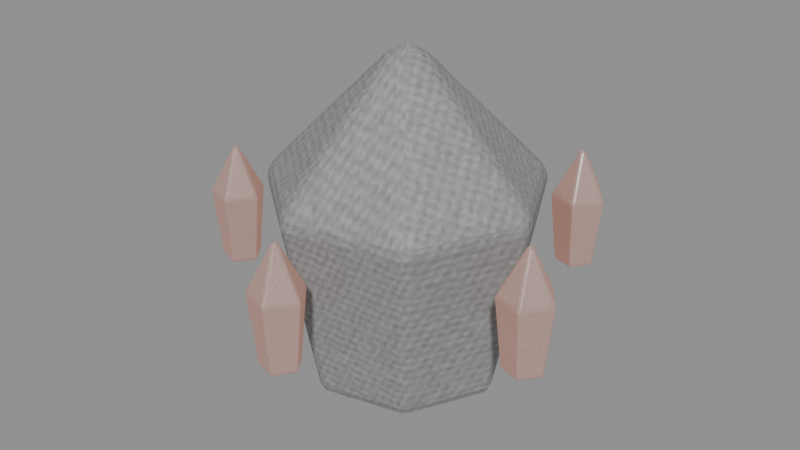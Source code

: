 # Source: deep-fracture-creature-AnnoyanceWisp-fire.blend  (saved by Blender 5.0.118; exported with 4.5.12 LTS)
import bpy
from mathutils import Matrix  # noqa: F401  (used for matrix-valued properties, if any)

bpy.ops.wm.read_factory_settings(use_empty=True)
scene = bpy.context.scene
scene.name = 'Scene'

# ---- images (referenced by path relative to the original .blend; pixels are not part of the script)
import os
ASSET_DIR = os.environ.get("B2B_ASSET_DIR", "")  # directory of the original .blend (textures are referenced by path, not embedded)
HERE = os.path.dirname(os.path.abspath(__file__))  # packed textures are extracted next to this script under _unpacked/

def load_image(name, relpath, width, height, colorspace="sRGB"):
    """Load a texture the original file referenced (path relative to the .blend, or extracted next to this script)."""
    p = next((c for c in (os.path.join(HERE, relpath), os.path.join(ASSET_DIR, relpath)) if relpath and os.path.exists(c)), "")
    if p:
        img = bpy.data.images.load(p, check_existing=True)
        img.name = name
    else:  # same state as the original file: an image datablock whose file is absent (Cycles renders it pink)
        img = bpy.data.images.new(name, width, height)
        img.source = "FILE"
        img.filepath = "//" + (relpath or name)
    img.colorspace_settings.name = colorspace
    return img
img_creature_crystal = load_image('creature-crystal', '_unpacked/1f5e6f068974e3e8.3cb11d8b.png', 256, 256, 'sRGB')
img_creature_carapace = load_image('creature-carapace', '_unpacked/e0dd5b7b13f07f56.a38ddbaa.png', 256, 256, 'sRGB')

# ---- materials (node trees are filled in below, after node groups)
mat_export_source_crystal = bpy.data.materials.new('export-source.crystal')
mat_export_source_crystal.use_backface_culling = True
mat_export_source_001_carapace = bpy.data.materials.new('export-source.001.carapace')
mat_export_source_001_carapace.use_backface_culling = True
mat_export_source_002_crystal = bpy.data.materials.new('export-source.002.crystal')
mat_export_source_002_crystal.use_backface_culling = True

# ---- material node trees
mat_export_source_crystal.use_nodes = True; mat_export_source_crystal.node_tree.nodes.clear()
_N = mat_export_source_crystal.node_tree.nodes; _L = mat_export_source_crystal.node_tree.links
n0 = _N.new('ShaderNodeBsdfPrincipled'); n0.name = 'Principled BSDF'; n0.location = (-200, 100)
n0.inputs[1].default_value = 0.18
n0.inputs[2].default_value = 0.24
n0.inputs[27].default_value = (1.379, 1.081, 1.014, 1.0)
n0.inputs[28].default_value = 0.28
n1 = _N.new('ShaderNodeOutputMaterial'); n1.name = 'Material Output'; n1.location = (200, 100)
n2 = _N.new('ShaderNodeTexImage'); n2.name = 'Image Texture'; n2.location = (0, 0)
n2.image = img_creature_crystal
_L.new(n0.outputs[0], n1.inputs[0])
_L.new(n2.outputs[0], n0.inputs[0])
n1.is_active_output = True
mat_export_source_001_carapace.use_nodes = True; mat_export_source_001_carapace.node_tree.nodes.clear()
_N = mat_export_source_001_carapace.node_tree.nodes; _L = mat_export_source_001_carapace.node_tree.links
n0 = _N.new('ShaderNodeBsdfPrincipled'); n0.name = 'Principled BSDF'; n0.location = (-200, 100)
n0.inputs[1].default_value = 0.12
n0.inputs[2].default_value = 0.78
n0.inputs[27].default_value = (0.2375, 0.06, 0.02, 1.0)
n1 = _N.new('ShaderNodeOutputMaterial'); n1.name = 'Material Output'; n1.location = (200, 100)
n2 = _N.new('ShaderNodeTexImage'); n2.name = 'Image Texture'; n2.location = (0, 0)
n2.image = img_creature_carapace
_L.new(n0.outputs[0], n1.inputs[0])
_L.new(n2.outputs[0], n0.inputs[0])
n1.is_active_output = True
mat_export_source_002_crystal.use_nodes = True; mat_export_source_002_crystal.node_tree.nodes.clear()
_N = mat_export_source_002_crystal.node_tree.nodes; _L = mat_export_source_002_crystal.node_tree.links
n0 = _N.new('ShaderNodeBsdfPrincipled'); n0.name = 'Principled BSDF'; n0.location = (-200, 100)
n0.inputs[1].default_value = 0.18
n0.inputs[2].default_value = 0.24
n0.inputs[27].default_value = (0.76, 0.192, 0.064, 1.0)
n0.inputs[28].default_value = 0.28
n1 = _N.new('ShaderNodeOutputMaterial'); n1.name = 'Material Output'; n1.location = (200, 100)
n2 = _N.new('ShaderNodeTexImage'); n2.name = 'Image Texture'; n2.location = (0, 0)
n2.image = img_creature_crystal
_L.new(n0.outputs[0], n1.inputs[0])
_L.new(n2.outputs[0], n0.inputs[0])
n1.is_active_output = True

# ---- meshes
me_motion_core = bpy.data.meshes.new('motion-core')
me_motion_core.from_pydata([(0.1475, -1.49e-08, -0.3132), (0.08787, -0.1238, -0.3132), (-0.04614, -0.1544, -0.3132), (-0.1536, -0.06873, -0.3132), (-0.1536, 0.06873, -0.3132), (-0.04614, 0.1544, -0.3132), (0.08787, 0.1238, -0.3132), (0.2091, -1.49e-08, 0.0638), (0.1263, -0.172, 0.0638), (-0.05985, -0.2145, 0.0638), (-0.2091, -0.09545, 0.0638), (-0.2091, 0.09545, 0.0638), (-0.05985, 0.2145, 0.0638), (0.1263, 0.172, 0.0638), (-0.01089, -1.49e-08, 0.3422), (-0.01089, -1.49e-08, -0.3422)], [], [(15, 0, 1), (0, 7, 1), (1, 7, 8), (7, 14, 8), (15, 1, 2), (1, 8, 2), (2, 8, 9), (8, 14, 9), (15, 2, 3), (2, 9, 3), (3, 9, 10), (9, 14, 10), (15, 3, 4), (3, 10, 4), (4, 10, 11), (10, 14, 11), (15, 4, 5), (4, 11, 5), (5, 11, 12), (11, 14, 12), (15, 5, 6), (5, 12, 6), (6, 12, 13), (12, 14, 13), (15, 6, 0), (6, 13, 0), (0, 13, 7), (13, 14, 7)])
_uv = me_motion_core.uv_layers.new(name='UVMap')
_uv.uv.foreach_set('vector', [0.5144, 0.6889, 0.4844, 0.82, 0.3932, 0.7472, 0.05488, 0.55, 0.003899, 0.2317, 0.1276, 0.5367, 0.1276, 0.5367, 0.003899, 0.2317, 0.1049, 0.2132, 0.2526, 0.7278, 0.003899, 0.5578, 0.2827, 0.6065, 0.5144, 0.6889, 0.3932, 0.7472, 0.3932, 0.6306, 0.1276, 0.5367, 0.1049, 0.2132, 0.2443, 0.5367, 0.2443, 0.5367, 0.1049, 0.2132, 0.267, 0.2132, 0.1049, 0.2132, 0.186, 0.003899, 0.267, 0.2132, 0.5144, 0.6889, 0.3932, 0.6306, 0.4844, 0.5578, 0.2443, 0.5367, 0.267, 0.2132, 0.3171, 0.55, 0.3171, 0.55, 0.267, 0.2132, 0.3681, 0.2317, 0.267, 0.2132, 0.186, 0.003899, 0.3681, 0.2317, 0.5144, 0.6889, 0.4844, 0.5578, 0.5982, 0.5838, 0.4268, 0.55, 0.3759, 0.2317, 0.4996, 0.5367, 0.4996, 0.5367, 0.3759, 0.2317, 0.4769, 0.2132, 0.3759, 0.2317, 0.5579, 0.003899, 0.4769, 0.2132, 0.5144, 0.6889, 0.5982, 0.5838, 0.6488, 0.6889, 0.4996, 0.5367, 0.4769, 0.2132, 0.6163, 0.5367, 0.6163, 0.5367, 0.4769, 0.2132, 0.639, 0.2132, 0.4769, 0.2132, 0.5579, 0.003899, 0.639, 0.2132, 0.5144, 0.6889, 0.6488, 0.6889, 0.5982, 0.794, 0.6163, 0.5367, 0.639, 0.2132, 0.689, 0.55, 0.689, 0.55, 0.639, 0.2132, 0.74, 0.2317, 0.003899, 0.8408, 0.003899, 0.5578, 0.1285, 0.832, 0.5144, 0.6889, 0.5982, 0.794, 0.4844, 0.82, 0.2961, 0.9961, 0.1285, 0.832, 0.3854, 0.921, 0.3854, 0.921, 0.1285, 0.832, 0.2526, 0.7278, 0.1285, 0.832, 0.003899, 0.5578, 0.2526, 0.7278])
me_motion_core.materials.append(mat_export_source_crystal)
me_motion_core.update()
me_shell = bpy.data.meshes.new('shell')
me_shell.from_pydata([(0.2548, -1.49e-08, -0.4428), (0.1518, -0.2139, -0.4428), (-0.0797, -0.2667, -0.4428), (-0.2653, -0.1187, -0.4428), (-0.2653, 0.1187, -0.4428), (-0.0797, 0.2667, -0.4428), (0.1518, 0.2139, -0.4428), (0.3612, -1.49e-08, 0.0902), (0.2181, -0.2971, 0.0902), (-0.1034, -0.3705, 0.0902), (-0.3612, -0.1649, 0.0902), (-0.3612, 0.1649, 0.0902), (-0.1034, 0.3705, 0.0902), (0.2181, 0.2971, 0.0902), (-0.01882, -1.49e-08, 0.4838), (-0.01882, -1.49e-08, -0.4838)], [], [(15, 0, 1), (0, 7, 1), (1, 7, 8), (7, 14, 8), (15, 1, 2), (1, 8, 2), (2, 8, 9), (8, 14, 9), (15, 2, 3), (2, 9, 3), (3, 9, 10), (9, 14, 10), (15, 3, 4), (3, 10, 4), (4, 10, 11), (10, 14, 11), (15, 4, 5), (4, 11, 5), (5, 11, 12), (11, 14, 12), (15, 5, 6), (5, 12, 6), (6, 12, 13), (12, 14, 13), (15, 6, 0), (6, 13, 0), (0, 13, 7), (13, 14, 7)])
_uv = me_shell.uv_layers.new(name='UVMap')
_uv.uv.foreach_set('vector', [0.1503, 0.636, 0.05926, 0.5219, 0.1827, 0.4937, 0.05964, 0.4851, 0.004301, 0.203, 0.1386, 0.4675, 0.1386, 0.4675, 0.004301, 0.203, 0.114, 0.1786, 0.6773, 0.1453, 0.4218, 0.004301, 0.6946, 0.004301, 0.1503, 0.636, 0.1827, 0.4937, 0.2818, 0.5727, 0.1386, 0.4675, 0.114, 0.1786, 0.2653, 0.4675, 0.2653, 0.4675, 0.114, 0.1786, 0.2899, 0.1786, 0.114, 0.1786, 0.2019, 0.004301, 0.2899, 0.1786, 0.1503, 0.636, 0.2818, 0.5727, 0.2818, 0.6993, 0.2653, 0.4675, 0.2899, 0.1786, 0.3442, 0.4851, 0.3442, 0.4851, 0.2899, 0.1786, 0.3996, 0.203, 0.7232, 0.6757, 0.7232, 0.4029, 0.8642, 0.6584, 0.1503, 0.636, 0.2818, 0.6993, 0.1827, 0.7783, 0.7146, 0.7293, 0.4325, 0.7846, 0.6971, 0.6503, 0.6971, 0.6503, 0.4325, 0.7846, 0.4082, 0.6749, 0.8642, 0.6584, 0.7232, 0.4029, 0.9855, 0.531, 0.1503, 0.636, 0.1827, 0.7783, 0.05926, 0.7501, 0.6971, 0.6503, 0.4082, 0.6749, 0.6971, 0.5236, 0.6971, 0.5236, 0.4082, 0.6749, 0.4082, 0.499, 0.9855, 0.531, 0.7232, 0.4029, 0.9957, 0.3893, 0.1503, 0.636, 0.05926, 0.7501, 0.004301, 0.636, 0.6971, 0.5236, 0.4082, 0.499, 0.7146, 0.4446, 0.7146, 0.4446, 0.4082, 0.499, 0.4325, 0.3893, 0.4082, 0.2768, 0.4218, 0.004301, 0.5499, 0.2666, 0.1503, 0.636, 0.004301, 0.636, 0.05926, 0.5219, 0.6925, 0.3807, 0.5499, 0.2666, 0.7842, 0.2934, 0.7842, 0.2934, 0.5499, 0.2666, 0.6773, 0.1453, 0.5499, 0.2666, 0.4218, 0.004301, 0.6773, 0.1453])
me_shell.materials.append(mat_export_source_001_carapace)
me_shell.update()
me_orbit_shard_0 = bpy.data.meshes.new('orbit-shard-0')
me_orbit_shard_0.from_pydata([(0.04684, 7.451e-09, -0.162), (0.009525, -0.05136, -0.162), (-0.05085, -0.03174, -0.162), (-0.05085, 0.03174, -0.162), (0.009525, 0.05136, -0.162), (0.06784, 7.451e-09, 0.033), (0.01601, -0.07133, 0.033), (-0.06784, -0.04408, 0.033), (-0.06784, 0.04408, 0.033), (0.01601, 0.07133, 0.033), (-0.007162, 7.451e-09, 0.177), (-0.007162, 7.451e-09, -0.177)], [], [(11, 0, 1), (0, 5, 1), (1, 5, 6), (5, 10, 6), (11, 1, 2), (1, 6, 2), (2, 6, 7), (6, 10, 7), (11, 2, 3), (2, 7, 3), (3, 7, 8), (7, 10, 8), (11, 3, 4), (3, 8, 4), (4, 8, 9), (8, 10, 9), (11, 4, 0), (4, 9, 0), (0, 9, 5), (9, 10, 5)])
_uv = me_orbit_shard_0.uv_layers.new(name='UVMap')
_uv.uv.foreach_set('vector', [0.1034, 0.86, 0.2118, 0.86, 0.1329, 0.9704, 0.2317, 0.7392, 0.2052, 0.3236, 0.3683, 0.7392, 0.3683, 0.7392, 0.2052, 0.3236, 0.3948, 0.3236, 0.2052, 0.3236, 0.3, 0.005197, 0.3948, 0.3236, 0.1034, 0.86, 0.1329, 0.9704, 0.005197, 0.9282, 0.8317, 0.7392, 0.8052, 0.3236, 0.9683, 0.7392, 0.9683, 0.7392, 0.8052, 0.3236, 0.9948, 0.3236, 0.8052, 0.3236, 0.9, 0.005197, 0.9948, 0.3236, 0.1034, 0.86, 0.005197, 0.9282, 0.005197, 0.7917, 0.03174, 0.7392, 0.005197, 0.3236, 0.1683, 0.7392, 0.1683, 0.7392, 0.005197, 0.3236, 0.1948, 0.3236, 0.005197, 0.3236, 0.1, 0.005197, 0.1948, 0.3236, 0.1034, 0.86, 0.005197, 0.7917, 0.1329, 0.7495, 0.6317, 0.7392, 0.6052, 0.3236, 0.7683, 0.7392, 0.7683, 0.7392, 0.6052, 0.3236, 0.7948, 0.3236, 0.6052, 0.3236, 0.7, 0.005197, 0.7948, 0.3236, 0.1034, 0.86, 0.1329, 0.7495, 0.2118, 0.86, 0.4317, 0.7392, 0.4052, 0.3236, 0.5683, 0.7392, 0.5683, 0.7392, 0.4052, 0.3236, 0.5948, 0.3236, 0.4052, 0.3236, 0.5, 0.005197, 0.5948, 0.3236])
me_orbit_shard_0.materials.append(mat_export_source_002_crystal)
me_orbit_shard_0.update()
me_orbit_shard_1 = bpy.data.meshes.new('orbit-shard-1')
me_orbit_shard_1.from_pydata([(0.04684, 1.49e-08, -0.162), (0.009525, -0.05136, -0.162), (-0.05085, -0.03174, -0.162), (-0.05085, 0.03174, -0.162), (0.009525, 0.05136, -0.162), (0.06784, 1.49e-08, 0.033), (0.01601, -0.07133, 0.033), (-0.06784, -0.04408, 0.033), (-0.06784, 0.04408, 0.033), (0.01601, 0.07133, 0.033), (-0.007162, 1.49e-08, 0.177), (-0.007162, 1.49e-08, -0.177)], [], [(11, 0, 1), (0, 5, 1), (1, 5, 6), (5, 10, 6), (11, 1, 2), (1, 6, 2), (2, 6, 7), (6, 10, 7), (11, 2, 3), (2, 7, 3), (3, 7, 8), (7, 10, 8), (11, 3, 4), (3, 8, 4), (4, 8, 9), (8, 10, 9), (11, 4, 0), (4, 9, 0), (0, 9, 5), (9, 10, 5)])
_uv = me_orbit_shard_1.uv_layers.new(name='UVMap')
_uv.uv.foreach_set('vector', [0.1135, 0.86, 0.0841, 0.9704, 0.005197, 0.86, 0.03174, 0.7392, 0.005197, 0.3236, 0.1683, 0.7392, 0.1683, 0.7392, 0.005197, 0.3236, 0.1948, 0.3236, 0.005197, 0.3236, 0.1, 0.005197, 0.1948, 0.3236, 0.1135, 0.86, 0.005197, 0.86, 0.0841, 0.7495, 0.2317, 0.7392, 0.2052, 0.3236, 0.3683, 0.7392, 0.3683, 0.7392, 0.2052, 0.3236, 0.3948, 0.3236, 0.2052, 0.3236, 0.3, 0.005197, 0.3948, 0.3236, 0.1135, 0.86, 0.0841, 0.7495, 0.2118, 0.7917, 0.8317, 0.7392, 0.8052, 0.3236, 0.9683, 0.7392, 0.9683, 0.7392, 0.8052, 0.3236, 0.9948, 0.3236, 0.8052, 0.3236, 0.9, 0.005197, 0.9948, 0.3236, 0.1135, 0.86, 0.2118, 0.7917, 0.2118, 0.9282, 0.4317, 0.7392, 0.4052, 0.3236, 0.5683, 0.7392, 0.5683, 0.7392, 0.4052, 0.3236, 0.5948, 0.3236, 0.4052, 0.3236, 0.5, 0.005197, 0.5948, 0.3236, 0.1135, 0.86, 0.2118, 0.9282, 0.0841, 0.9704, 0.6317, 0.7392, 0.6052, 0.3236, 0.7683, 0.7392, 0.7683, 0.7392, 0.6052, 0.3236, 0.7948, 0.3236, 0.6052, 0.3236, 0.7, 0.005197, 0.7948, 0.3236])
me_orbit_shard_1.materials.append(mat_export_source_002_crystal)
me_orbit_shard_1.update()
me_orbit_shard_2 = bpy.data.meshes.new('orbit-shard-2')
me_orbit_shard_2.from_pydata([(0.04684, 7.451e-09, -0.162), (0.009525, -0.05136, -0.162), (-0.05085, -0.03174, -0.162), (-0.05085, 0.03174, -0.162), (0.009525, 0.05136, -0.162), (0.06784, 7.451e-09, 0.033), (0.01601, -0.07133, 0.033), (-0.06784, -0.04408, 0.033), (-0.06784, 0.04408, 0.033), (0.01601, 0.07133, 0.033), (-0.007162, 7.451e-09, 0.177), (-0.007162, 7.451e-09, -0.177)], [], [(11, 0, 1), (0, 5, 1), (1, 5, 6), (5, 10, 6), (11, 1, 2), (1, 6, 2), (2, 6, 7), (6, 10, 7), (11, 2, 3), (2, 7, 3), (3, 7, 8), (7, 10, 8), (11, 3, 4), (3, 8, 4), (4, 8, 9), (8, 10, 9), (11, 4, 0), (4, 9, 0), (0, 9, 5), (9, 10, 5)])
_uv = me_orbit_shard_2.uv_layers.new(name='UVMap')
_uv.uv.foreach_set('vector', [0.1008, 0.8643, 0.005197, 0.7924, 0.1348, 0.7495, 0.6317, 0.7392, 0.6052, 0.3236, 0.7683, 0.7392, 0.7683, 0.7392, 0.6052, 0.3236, 0.7948, 0.3236, 0.6052, 0.3236, 0.7, 0.005197, 0.7948, 0.3236, 0.1008, 0.8643, 0.1348, 0.7495, 0.2149, 0.8575, 0.03174, 0.7392, 0.005197, 0.3236, 0.1683, 0.7392, 0.1683, 0.7392, 0.005197, 0.3236, 0.1948, 0.3236, 0.005197, 0.3236, 0.1, 0.005197, 0.1948, 0.3236, 0.1008, 0.8643, 0.2149, 0.8575, 0.1348, 0.9671, 0.2317, 0.7392, 0.2052, 0.3236, 0.3683, 0.7392, 0.3683, 0.7392, 0.2052, 0.3236, 0.3948, 0.3236, 0.2052, 0.3236, 0.3, 0.005197, 0.3948, 0.3236, 0.1008, 0.8643, 0.1348, 0.9671, 0.005197, 0.9268, 0.8317, 0.7392, 0.8052, 0.3236, 0.9683, 0.7392, 0.9683, 0.7392, 0.8052, 0.3236, 0.9948, 0.3236, 0.8052, 0.3236, 0.9, 0.005197, 0.9948, 0.3236, 0.1008, 0.8643, 0.005197, 0.9268, 0.005197, 0.7924, 0.4317, 0.7392, 0.4052, 0.3236, 0.5683, 0.7392, 0.5683, 0.7392, 0.4052, 0.3236, 0.5948, 0.3236, 0.4052, 0.3236, 0.5, 0.005197, 0.5948, 0.3236])
me_orbit_shard_2.materials.append(mat_export_source_002_crystal)
me_orbit_shard_2.update()
me_orbit_shard_3 = bpy.data.meshes.new('orbit-shard-3')
me_orbit_shard_3.from_pydata([(0.04684, 0.0, -0.162), (0.009525, -0.05136, -0.162), (-0.05085, -0.03174, -0.162), (-0.05085, 0.03174, -0.162), (0.009525, 0.05136, -0.162), (0.06784, 0.0, 0.033), (0.01601, -0.07133, 0.033), (-0.06784, -0.04408, 0.033), (-0.06784, 0.04408, 0.033), (0.01601, 0.07133, 0.033), (-0.007162, 0.0, 0.177), (-0.007162, 0.0, -0.177)], [], [(11, 0, 1), (0, 5, 1), (1, 5, 6), (5, 10, 6), (11, 1, 2), (1, 6, 2), (2, 6, 7), (6, 10, 7), (11, 2, 3), (2, 7, 3), (3, 7, 8), (7, 10, 8), (11, 3, 4), (3, 8, 4), (4, 8, 9), (8, 10, 9), (11, 4, 0), (4, 9, 0), (0, 9, 5), (9, 10, 5)])
_uv = me_orbit_shard_3.uv_layers.new(name='UVMap')
_uv.uv.foreach_set('vector', [0.1034, 0.86, 0.005197, 0.9282, 0.005197, 0.7917, 0.03174, 0.7392, 0.005197, 0.3236, 0.1683, 0.7392, 0.1683, 0.7392, 0.005197, 0.3236, 0.1948, 0.3236, 0.005197, 0.3236, 0.1, 0.005197, 0.1948, 0.3236, 0.1034, 0.86, 0.005197, 0.7917, 0.1329, 0.7495, 0.4317, 0.7392, 0.4052, 0.3236, 0.5683, 0.7392, 0.5683, 0.7392, 0.4052, 0.3236, 0.5948, 0.3236, 0.4052, 0.3236, 0.5, 0.005197, 0.5948, 0.3236, 0.1034, 0.86, 0.1329, 0.7495, 0.2118, 0.86, 0.2317, 0.7392, 0.2052, 0.3236, 0.3683, 0.7392, 0.3683, 0.7392, 0.2052, 0.3236, 0.3948, 0.3236, 0.2052, 0.3236, 0.3, 0.005197, 0.3948, 0.3236, 0.1034, 0.86, 0.2118, 0.86, 0.1329, 0.9704, 0.6317, 0.7392, 0.6052, 0.3236, 0.7683, 0.7392, 0.7683, 0.7392, 0.6052, 0.3236, 0.7948, 0.3236, 0.6052, 0.3236, 0.7, 0.005197, 0.7948, 0.3236, 0.1034, 0.86, 0.1329, 0.9704, 0.005197, 0.9282, 0.8317, 0.7392, 0.8052, 0.3236, 0.9683, 0.7392, 0.9683, 0.7392, 0.8052, 0.3236, 0.9948, 0.3236, 0.8052, 0.3236, 0.9, 0.005197, 0.9948, 0.3236])
me_orbit_shard_3.materials.append(mat_export_source_002_crystal)
me_orbit_shard_3.update()
me_orbit_shard_4 = bpy.data.meshes.new('orbit-shard-4')
me_orbit_shard_4.from_pydata([(0.04684, 0.0, -0.162), (0.009525, -0.05136, -0.162), (-0.05085, -0.03174, -0.162), (-0.05085, 0.03174, -0.162), (0.009525, 0.05136, -0.162), (0.06784, 0.0, 0.033), (0.01601, -0.07133, 0.033), (-0.06784, -0.04408, 0.033), (-0.06784, 0.04408, 0.033), (0.01601, 0.07133, 0.033), (-0.007162, 0.0, 0.177), (-0.007162, 0.0, -0.177)], [], [(11, 0, 1), (0, 5, 1), (1, 5, 6), (5, 10, 6), (11, 1, 2), (1, 6, 2), (2, 6, 7), (6, 10, 7), (11, 2, 3), (2, 7, 3), (3, 7, 8), (7, 10, 8), (11, 3, 4), (3, 8, 4), (4, 8, 9), (8, 10, 9), (11, 4, 0), (4, 9, 0), (0, 9, 5), (9, 10, 5)])
_uv = me_orbit_shard_4.uv_layers.new(name='UVMap')
_uv.uv.foreach_set('vector', [0.1248, 0.8622, 0.005197, 0.8606, 0.08455, 0.7495, 0.8317, 0.7392, 0.8052, 0.3236, 0.9683, 0.7392, 0.9683, 0.7392, 0.8052, 0.3236, 0.9948, 0.3236, 0.8052, 0.3236, 0.9, 0.005197, 0.9948, 0.3236, 0.1248, 0.8622, 0.08455, 0.7495, 0.213, 0.7894, 0.03174, 0.7392, 0.005197, 0.3236, 0.1683, 0.7392, 0.1683, 0.7392, 0.005197, 0.3236, 0.1948, 0.3236, 0.005197, 0.3236, 0.1, 0.005197, 0.1948, 0.3236, 0.1248, 0.8622, 0.213, 0.7894, 0.213, 0.9252, 0.4317, 0.7392, 0.4052, 0.3236, 0.5683, 0.7392, 0.5683, 0.7392, 0.4052, 0.3236, 0.5948, 0.3236, 0.4052, 0.3236, 0.5, 0.005197, 0.5948, 0.3236, 0.1248, 0.8622, 0.213, 0.9252, 0.08455, 0.9692, 0.6317, 0.7392, 0.6052, 0.3236, 0.7683, 0.7392, 0.7683, 0.7392, 0.6052, 0.3236, 0.7948, 0.3236, 0.6052, 0.3236, 0.7, 0.005197, 0.7948, 0.3236, 0.1248, 0.8622, 0.08455, 0.9692, 0.005197, 0.8606, 0.2317, 0.7392, 0.2052, 0.3236, 0.3683, 0.7392, 0.3683, 0.7392, 0.2052, 0.3236, 0.3948, 0.3236, 0.2052, 0.3236, 0.3, 0.005197, 0.3948, 0.3236])
me_orbit_shard_4.materials.append(mat_export_source_002_crystal)
me_orbit_shard_4.update()

# ---- objects
ob_motion_core = bpy.data.objects.new('motion-core', me_motion_core)
ob_shell = bpy.data.objects.new('shell', me_shell)
ob_orbit_shard_0 = bpy.data.objects.new('orbit-shard-0', me_orbit_shard_0)
ob_orbit_shard_1 = bpy.data.objects.new('orbit-shard-1', me_orbit_shard_1)
ob_orbit_shard_2 = bpy.data.objects.new('orbit-shard-2', me_orbit_shard_2)
ob_orbit_shard_3 = bpy.data.objects.new('orbit-shard-3', me_orbit_shard_3)
ob_orbit_shard_4 = bpy.data.objects.new('orbit-shard-4', me_orbit_shard_4)

# ---- transforms, parenting, visibility, modifiers, constraints
ob_motion_core.location = (0.01089, 1.49e-08, 0.2322)
_m = ob_motion_core.modifiers.new('Crafted edge chamfer', 'BEVEL')
_m.width = 0.01882
_m.width_pct = 0.01882
_m.segments = 2
_m.angle_limit = 0.4538
ob_shell.location = (0.01882, 1.49e-08, 0.2538)
_m = ob_shell.modifiers.new('Crafted edge chamfer', 'BEVEL')
_m.width = 0.025
_m.width_pct = 0.025
_m.segments = 2
_m.angle_limit = 0.4538
ob_orbit_shard_0.location = (0.4685, -0.1327, 0.207)
_m = ob_orbit_shard_0.modifiers.new('Crafted edge chamfer', 'BEVEL')
_m.width = 0.006105
_m.width_pct = 0.006105
_m.segments = 2
_m.angle_limit = 0.4538
ob_orbit_shard_1.location = (0.02356, -0.4797, 0.207)
_m = ob_orbit_shard_1.modifiers.new('Crafted edge chamfer', 'BEVEL')
_m.width = 0.006105
_m.width_pct = 0.006105
_m.segments = 2
_m.angle_limit = 0.4538
ob_orbit_shard_2.location = (-0.444, -0.1638, 0.207)
_m = ob_orbit_shard_2.modifiers.new('Crafted edge chamfer', 'BEVEL')
_m.width = 0.006105
_m.width_pct = 0.006105
_m.segments = 2
_m.angle_limit = 0.4538
ob_orbit_shard_3.location = (-0.2881, 0.3785, 0.207)
_m = ob_orbit_shard_3.modifiers.new('Crafted edge chamfer', 'BEVEL')
_m.width = 0.006105
_m.width_pct = 0.006105
_m.segments = 2
_m.angle_limit = 0.4538
ob_orbit_shard_4.location = (0.2759, 0.3977, 0.207)
_m = ob_orbit_shard_4.modifiers.new('Crafted edge chamfer', 'BEVEL')
_m.width = 0.006105
_m.width_pct = 0.006105
_m.segments = 2
_m.angle_limit = 0.4538

# ---- collection membership
scene.collection.objects.link(ob_motion_core)
scene.collection.objects.link(ob_shell)
scene.collection.objects.link(ob_orbit_shard_0)
scene.collection.objects.link(ob_orbit_shard_1)
scene.collection.objects.link(ob_orbit_shard_2)
scene.collection.objects.link(ob_orbit_shard_3)
scene.collection.objects.link(ob_orbit_shard_4)

# ---- scene / render settings (as saved in the file)
scene.frame_start = 1; scene.frame_end = 250; scene.frame_set(1)
scene.render.engine = 'BLENDER_EEVEE_NEXT'
scene.render.bake_bias = 0.0
scene.render.bake_samples = 0
scene.cycles.sampling_pattern = 'TABULATED_SOBOL'
scene.eevee.use_volume_custom_range = False
bpy.context.view_layer.update()

# ---- added for rendering (the .blend has no active camera and no usable light): camera, sun + grey world if the file has none
cam_auto = bpy.data.cameras.new('AutoCamera')
cam_auto.lens = 50.0
cam_auto.sensor_width = 36.0
cam_auto.clip_end = 1000.0
ob_auto_camera = bpy.data.objects.new('AutoCamera', cam_auto)
scene.collection.objects.link(ob_auto_camera)
ob_auto_camera.location = (1.61471, -1.96474, 1.51991)
ob_auto_camera.rotation_euler = (1.09748, -7.21219e-08, 0.694738)
scene.camera = ob_auto_camera
light_auto_sun = bpy.data.lights.new('AutoSun', 'SUN')
light_auto_sun.energy = 3.0
light_auto_sun.angle = 0.0523599
ob_auto_sun = bpy.data.objects.new('AutoSun', light_auto_sun)
scene.collection.objects.link(ob_auto_sun)
ob_auto_sun.rotation_euler = (0.872665, 0.174533, 0.523599)
if scene.world is None:
    world_auto = bpy.data.worlds.new('AutoWorld')
    world_auto.color = (0.3, 0.3, 0.3)
    scene.world = world_auto
bpy.context.view_layer.update()
